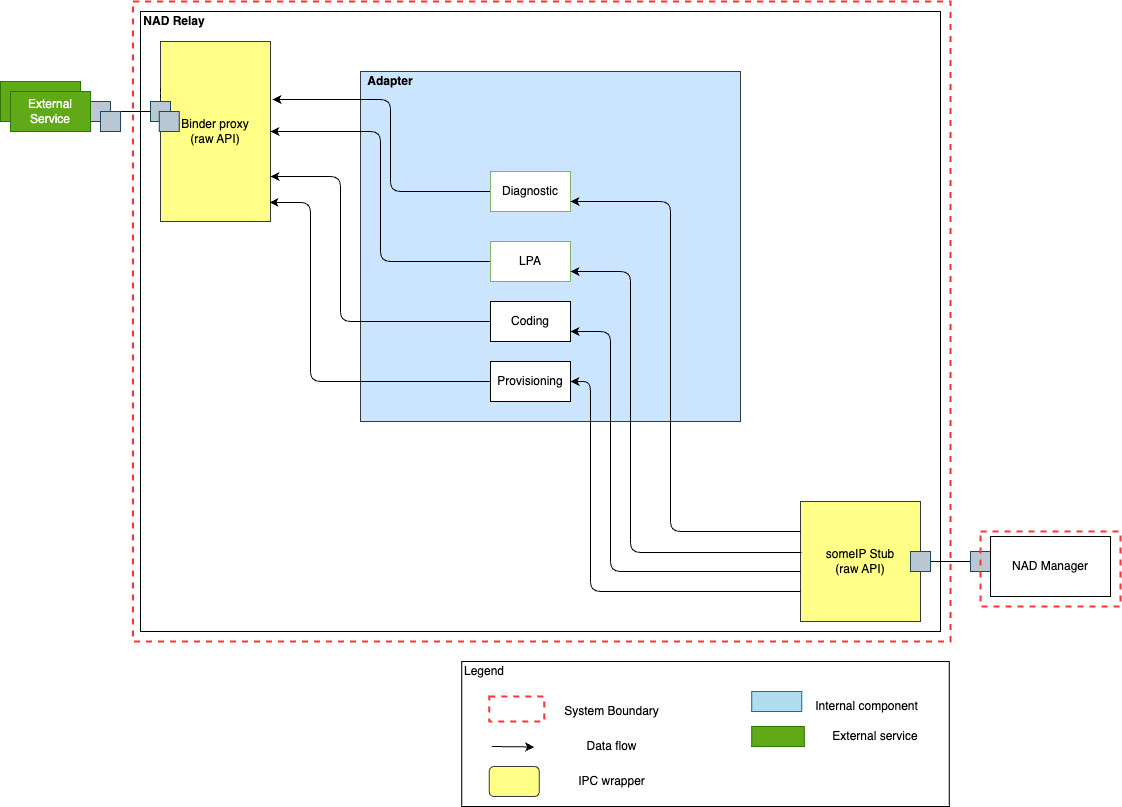

The diagram above was exported from draw.io. Its source (the exported page's mxGraphModel, read from the mxfile embedded in the PNG):
<mxGraphModel dx="2074" dy="1129" grid="1" gridSize="10" guides="1" tooltips="1" connect="1" arrows="1" fold="1" page="1" pageScale="1" pageWidth="850" pageHeight="1100" math="0" shadow="0">
  <root>
    <mxCell id="qJhfg4xTOjkHdJJhODWd-0" />
    <mxCell id="qJhfg4xTOjkHdJJhODWd-1" parent="qJhfg4xTOjkHdJJhODWd-0" />
    <mxCell id="qJhfg4xTOjkHdJJhODWd-2" value="" style="shape=folder;fontStyle=1;tabWidth=860;tabHeight=0;tabPosition=left;html=1;boundedLbl=1;fillColor=none;" parent="qJhfg4xTOjkHdJJhODWd-1" vertex="1">
      <mxGeometry x="530" y="320" width="800" height="620" as="geometry" />
    </mxCell>
    <mxCell id="qJhfg4xTOjkHdJJhODWd-3" value="&lt;b&gt;NAD Relay&lt;/b&gt;" style="text;html=1;strokeColor=none;fillColor=none;align=center;verticalAlign=middle;whiteSpace=wrap;rounded=0;" parent="qJhfg4xTOjkHdJJhODWd-1" vertex="1">
      <mxGeometry x="523.75" y="320" width="80" height="20" as="geometry" />
    </mxCell>
    <mxCell id="qJhfg4xTOjkHdJJhODWd-5" value="someIP Stub&lt;br&gt;(raw API)" style="rounded=0;whiteSpace=wrap;html=1;fillColor=#ffff88;strokeColor=#36393d;" parent="qJhfg4xTOjkHdJJhODWd-1" vertex="1">
      <mxGeometry x="1190" y="810" width="120" height="120" as="geometry" />
    </mxCell>
    <mxCell id="qJhfg4xTOjkHdJJhODWd-24" value="Binder proxy&lt;br&gt;(raw API)" style="rounded=0;whiteSpace=wrap;html=1;fillColor=#ffff88;strokeColor=#36393d;" parent="qJhfg4xTOjkHdJJhODWd-1" vertex="1">
      <mxGeometry x="550" y="350" width="110" height="180" as="geometry" />
    </mxCell>
    <mxCell id="qJhfg4xTOjkHdJJhODWd-42" style="edgeStyle=orthogonalEdgeStyle;rounded=0;orthogonalLoop=1;jettySize=auto;html=1;exitX=1;exitY=0.5;exitDx=0;exitDy=0;entryX=0;entryY=0.5;entryDx=0;entryDy=0;endArrow=none;endFill=0;strokeColor=#000000;" parent="qJhfg4xTOjkHdJJhODWd-1" source="qJhfg4xTOjkHdJJhODWd-43" target="qJhfg4xTOjkHdJJhODWd-44" edge="1">
      <mxGeometry relative="1" as="geometry" />
    </mxCell>
    <mxCell id="qJhfg4xTOjkHdJJhODWd-43" value="" style="whiteSpace=wrap;html=1;aspect=fixed;fillColor=#bac8d3;strokeColor=#23445d;" parent="qJhfg4xTOjkHdJJhODWd-1" vertex="1">
      <mxGeometry x="1300" y="860" width="20" height="20" as="geometry" />
    </mxCell>
    <mxCell id="qJhfg4xTOjkHdJJhODWd-44" value="" style="whiteSpace=wrap;html=1;aspect=fixed;fillColor=#bac8d3;strokeColor=#23445d;" parent="qJhfg4xTOjkHdJJhODWd-1" vertex="1">
      <mxGeometry x="1360" y="860" width="20" height="20" as="geometry" />
    </mxCell>
    <mxCell id="qJhfg4xTOjkHdJJhODWd-50" style="edgeStyle=orthogonalEdgeStyle;rounded=0;orthogonalLoop=1;jettySize=auto;html=1;exitX=0.5;exitY=1;exitDx=0;exitDy=0;entryX=0;entryY=0.25;entryDx=0;entryDy=0;dashed=1;endArrow=none;endFill=0;strokeColor=#000000;" parent="qJhfg4xTOjkHdJJhODWd-1" source="qJhfg4xTOjkHdJJhODWd-51" target="qJhfg4xTOjkHdJJhODWd-24" edge="1">
      <mxGeometry relative="1" as="geometry" />
    </mxCell>
    <mxCell id="qJhfg4xTOjkHdJJhODWd-51" value="" style="whiteSpace=wrap;html=1;aspect=fixed;fillColor=#bac8d3;strokeColor=#23445d;" parent="qJhfg4xTOjkHdJJhODWd-1" vertex="1">
      <mxGeometry x="540" y="410" width="20" height="20" as="geometry" />
    </mxCell>
    <mxCell id="qJhfg4xTOjkHdJJhODWd-64" value="" style="rounded=0;whiteSpace=wrap;html=1;strokeColor=#36393d;fillColor=#cce5ff;" parent="qJhfg4xTOjkHdJJhODWd-1" vertex="1">
      <mxGeometry x="750" y="380" width="380" height="350" as="geometry" />
    </mxCell>
    <mxCell id="qJhfg4xTOjkHdJJhODWd-65" value="&lt;b&gt;Adapter&lt;/b&gt;" style="text;html=1;strokeColor=none;fillColor=none;align=center;verticalAlign=middle;whiteSpace=wrap;rounded=0;" parent="qJhfg4xTOjkHdJJhODWd-1" vertex="1">
      <mxGeometry x="760" y="380" width="40" height="20" as="geometry" />
    </mxCell>
    <mxCell id="qJhfg4xTOjkHdJJhODWd-67" style="edgeStyle=orthogonalEdgeStyle;orthogonalLoop=1;jettySize=auto;html=1;exitX=1;exitY=0.5;exitDx=0;exitDy=0;entryX=0;entryY=0.75;entryDx=0;entryDy=0;strokeWidth=1;rounded=1;endArrow=none;endFill=0;startArrow=classic;startFill=1;" parent="qJhfg4xTOjkHdJJhODWd-1" source="qJhfg4xTOjkHdJJhODWd-66" target="qJhfg4xTOjkHdJJhODWd-5" edge="1">
      <mxGeometry relative="1" as="geometry">
        <Array as="points">
          <mxPoint x="980" y="690" />
          <mxPoint x="980" y="900" />
        </Array>
      </mxGeometry>
    </mxCell>
    <mxCell id="qJhfg4xTOjkHdJJhODWd-69" style="edgeStyle=orthogonalEdgeStyle;rounded=1;orthogonalLoop=1;jettySize=auto;html=1;exitX=0;exitY=0.5;exitDx=0;exitDy=0;entryX=0.991;entryY=0.894;entryDx=0;entryDy=0;entryPerimeter=0;startArrow=none;startFill=0;endArrow=classic;endFill=1;strokeWidth=1;" parent="qJhfg4xTOjkHdJJhODWd-1" source="qJhfg4xTOjkHdJJhODWd-66" target="qJhfg4xTOjkHdJJhODWd-24" edge="1">
      <mxGeometry relative="1" as="geometry">
        <Array as="points">
          <mxPoint x="700" y="690" />
          <mxPoint x="700" y="511" />
        </Array>
      </mxGeometry>
    </mxCell>
    <mxCell id="qJhfg4xTOjkHdJJhODWd-66" value="Provisioning" style="rounded=0;whiteSpace=wrap;html=1;" parent="qJhfg4xTOjkHdJJhODWd-1" vertex="1">
      <mxGeometry x="880" y="670" width="80" height="40" as="geometry" />
    </mxCell>
    <mxCell id="qJhfg4xTOjkHdJJhODWd-71" style="edgeStyle=orthogonalEdgeStyle;rounded=1;orthogonalLoop=1;jettySize=auto;html=1;exitX=0;exitY=0.5;exitDx=0;exitDy=0;entryX=1;entryY=0.75;entryDx=0;entryDy=0;startArrow=none;startFill=0;endArrow=classic;endFill=1;strokeWidth=1;" parent="qJhfg4xTOjkHdJJhODWd-1" source="qJhfg4xTOjkHdJJhODWd-68" target="qJhfg4xTOjkHdJJhODWd-24" edge="1">
      <mxGeometry relative="1" as="geometry">
        <Array as="points">
          <mxPoint x="730" y="630" />
          <mxPoint x="730" y="485" />
        </Array>
      </mxGeometry>
    </mxCell>
    <mxCell id="qJhfg4xTOjkHdJJhODWd-68" value="Coding" style="rounded=0;whiteSpace=wrap;html=1;" parent="qJhfg4xTOjkHdJJhODWd-1" vertex="1">
      <mxGeometry x="880" y="610" width="80" height="40" as="geometry" />
    </mxCell>
    <mxCell id="qJhfg4xTOjkHdJJhODWd-74" style="edgeStyle=orthogonalEdgeStyle;rounded=1;orthogonalLoop=1;jettySize=auto;html=1;exitX=0;exitY=0.5;exitDx=0;exitDy=0;entryX=1;entryY=0.5;entryDx=0;entryDy=0;startArrow=none;startFill=0;endArrow=classic;endFill=1;strokeWidth=1;" parent="qJhfg4xTOjkHdJJhODWd-1" source="qJhfg4xTOjkHdJJhODWd-72" target="qJhfg4xTOjkHdJJhODWd-24" edge="1">
      <mxGeometry relative="1" as="geometry" />
    </mxCell>
    <mxCell id="qJhfg4xTOjkHdJJhODWd-72" value="LPA" style="rounded=0;whiteSpace=wrap;html=1;strokeColor=#82b366;fillColor=#FFFFFF;gradientColor=none;" parent="qJhfg4xTOjkHdJJhODWd-1" vertex="1">
      <mxGeometry x="880" y="550" width="80" height="40" as="geometry" />
    </mxCell>
    <mxCell id="qJhfg4xTOjkHdJJhODWd-77" style="edgeStyle=orthogonalEdgeStyle;rounded=1;orthogonalLoop=1;jettySize=auto;html=1;exitX=0;exitY=0.5;exitDx=0;exitDy=0;entryX=1.018;entryY=0.322;entryDx=0;entryDy=0;entryPerimeter=0;startArrow=none;startFill=0;endArrow=classic;endFill=1;strokeWidth=1;" parent="qJhfg4xTOjkHdJJhODWd-1" source="qJhfg4xTOjkHdJJhODWd-75" target="qJhfg4xTOjkHdJJhODWd-24" edge="1">
      <mxGeometry relative="1" as="geometry">
        <Array as="points">
          <mxPoint x="780" y="500" />
          <mxPoint x="780" y="408" />
        </Array>
      </mxGeometry>
    </mxCell>
    <mxCell id="qJhfg4xTOjkHdJJhODWd-75" value="Diagnostic" style="rounded=0;whiteSpace=wrap;html=1;strokeColor=#82b366;fillColor=#FFFFFF;gradientColor=none;" parent="qJhfg4xTOjkHdJJhODWd-1" vertex="1">
      <mxGeometry x="880" y="480" width="80" height="40" as="geometry" />
    </mxCell>
    <mxCell id="qJhfg4xTOjkHdJJhODWd-79" style="edgeStyle=orthogonalEdgeStyle;rounded=1;orthogonalLoop=1;jettySize=auto;html=1;entryX=1;entryY=0.5;entryDx=0;entryDy=0;startArrow=none;startFill=0;endArrow=classic;endFill=1;strokeWidth=1;" parent="qJhfg4xTOjkHdJJhODWd-1" edge="1">
      <mxGeometry relative="1" as="geometry">
        <mxPoint x="1190" y="880" as="sourcePoint" />
        <mxPoint x="960" y="640" as="targetPoint" />
        <Array as="points">
          <mxPoint x="1000" y="880" />
          <mxPoint x="1000" y="640" />
        </Array>
      </mxGeometry>
    </mxCell>
    <mxCell id="qJhfg4xTOjkHdJJhODWd-80" style="edgeStyle=orthogonalEdgeStyle;rounded=1;orthogonalLoop=1;jettySize=auto;html=1;exitX=0.008;exitY=0.425;exitDx=0;exitDy=0;entryX=1;entryY=0.5;entryDx=0;entryDy=0;startArrow=none;startFill=0;endArrow=classic;endFill=1;strokeWidth=1;exitPerimeter=0;" parent="qJhfg4xTOjkHdJJhODWd-1" edge="1" source="qJhfg4xTOjkHdJJhODWd-5">
      <mxGeometry relative="1" as="geometry">
        <mxPoint x="1180" y="950" as="sourcePoint" />
        <mxPoint x="960" y="580" as="targetPoint" />
        <Array as="points">
          <mxPoint x="1020" y="861" />
          <mxPoint x="1020" y="580" />
        </Array>
      </mxGeometry>
    </mxCell>
    <mxCell id="qJhfg4xTOjkHdJJhODWd-81" style="edgeStyle=orthogonalEdgeStyle;rounded=1;orthogonalLoop=1;jettySize=auto;html=1;exitX=0;exitY=0.25;exitDx=0;exitDy=0;entryX=1;entryY=0.5;entryDx=0;entryDy=0;startArrow=none;startFill=0;endArrow=classic;endFill=1;strokeWidth=1;" parent="qJhfg4xTOjkHdJJhODWd-1" edge="1" source="qJhfg4xTOjkHdJJhODWd-5">
      <mxGeometry relative="1" as="geometry">
        <mxPoint x="1180" y="920" as="sourcePoint" />
        <mxPoint x="960" y="510" as="targetPoint" />
        <Array as="points">
          <mxPoint x="1060" y="840" />
          <mxPoint x="1060" y="510" />
        </Array>
      </mxGeometry>
    </mxCell>
    <mxCell id="jjuH7RorhVa-FvwDe_rg-0" value="" style="rounded=0;whiteSpace=wrap;html=1;" vertex="1" parent="qJhfg4xTOjkHdJJhODWd-1">
      <mxGeometry x="851.25" y="970" width="487.5" height="145" as="geometry" />
    </mxCell>
    <mxCell id="jjuH7RorhVa-FvwDe_rg-1" value="Legend" style="text;html=1;strokeColor=none;fillColor=none;align=center;verticalAlign=middle;whiteSpace=wrap;rounded=0;" vertex="1" parent="qJhfg4xTOjkHdJJhODWd-1">
      <mxGeometry x="838.75" y="970" width="70" height="20" as="geometry" />
    </mxCell>
    <mxCell id="jjuH7RorhVa-FvwDe_rg-2" value="" style="endArrow=classic;html=1;rounded=0;" edge="1" parent="qJhfg4xTOjkHdJJhODWd-1">
      <mxGeometry width="50" height="50" relative="1" as="geometry">
        <mxPoint x="881.25" y="1055" as="sourcePoint" />
        <mxPoint x="923.75" y="1055.5" as="targetPoint" />
      </mxGeometry>
    </mxCell>
    <mxCell id="jjuH7RorhVa-FvwDe_rg-4" value="System Boundary" style="text;html=1;strokeColor=none;fillColor=none;align=center;verticalAlign=middle;whiteSpace=wrap;rounded=0;" vertex="1" parent="qJhfg4xTOjkHdJJhODWd-1">
      <mxGeometry x="948.75" y="1005" width="105" height="30" as="geometry" />
    </mxCell>
    <mxCell id="jjuH7RorhVa-FvwDe_rg-5" value="Data flow" style="text;html=1;strokeColor=none;fillColor=none;align=center;verticalAlign=middle;whiteSpace=wrap;rounded=0;" vertex="1" parent="qJhfg4xTOjkHdJJhODWd-1">
      <mxGeometry x="948.75" y="1040" width="105" height="30" as="geometry" />
    </mxCell>
    <mxCell id="jjuH7RorhVa-FvwDe_rg-6" value="" style="rounded=1;whiteSpace=wrap;html=1;fillColor=#ffff88;strokeColor=#36393d;" vertex="1" parent="qJhfg4xTOjkHdJJhODWd-1">
      <mxGeometry x="878.75" y="1075" width="50" height="30" as="geometry" />
    </mxCell>
    <mxCell id="jjuH7RorhVa-FvwDe_rg-7" value="IPC wrapper" style="text;html=1;strokeColor=none;fillColor=none;align=center;verticalAlign=middle;whiteSpace=wrap;rounded=0;" vertex="1" parent="qJhfg4xTOjkHdJJhODWd-1">
      <mxGeometry x="918.75" y="1075" width="165" height="30" as="geometry" />
    </mxCell>
    <mxCell id="jjuH7RorhVa-FvwDe_rg-8" value="" style="rounded=0;whiteSpace=wrap;html=1;fillColor=#60a917;strokeColor=#2D7600;fontColor=#ffffff;" vertex="1" parent="qJhfg4xTOjkHdJJhODWd-1">
      <mxGeometry x="1141.25" y="1035" width="52.5" height="20" as="geometry" />
    </mxCell>
    <mxCell id="jjuH7RorhVa-FvwDe_rg-9" value="External service" style="text;html=1;strokeColor=none;fillColor=none;align=center;verticalAlign=middle;whiteSpace=wrap;rounded=0;" vertex="1" parent="qJhfg4xTOjkHdJJhODWd-1">
      <mxGeometry x="1190" y="1030" width="150" height="30" as="geometry" />
    </mxCell>
    <mxCell id="jjuH7RorhVa-FvwDe_rg-11" value="Internal component" style="text;html=1;strokeColor=none;fillColor=none;align=center;verticalAlign=middle;whiteSpace=wrap;rounded=0;" vertex="1" parent="qJhfg4xTOjkHdJJhODWd-1">
      <mxGeometry x="1203.75" y="1000" width="105" height="30" as="geometry" />
    </mxCell>
    <mxCell id="jjuH7RorhVa-FvwDe_rg-13" value="" style="rounded=0;whiteSpace=wrap;html=1;fillColor=none;gradientColor=#ffffff;dashed=1;strokeWidth=2;strokeColor=#FF3333;" vertex="1" parent="qJhfg4xTOjkHdJJhODWd-1">
      <mxGeometry x="878.75" y="1005" width="55" height="25" as="geometry" />
    </mxCell>
    <mxCell id="TXOIGUGWBJ_wL4sFUYWO-5" style="edgeStyle=orthogonalEdgeStyle;rounded=0;orthogonalLoop=1;jettySize=auto;html=1;exitX=1;exitY=0.5;exitDx=0;exitDy=0;entryX=0;entryY=0.5;entryDx=0;entryDy=0;endArrow=none;endFill=0;" edge="1" parent="qJhfg4xTOjkHdJJhODWd-1" source="jjuH7RorhVa-FvwDe_rg-14" target="qJhfg4xTOjkHdJJhODWd-51">
      <mxGeometry relative="1" as="geometry" />
    </mxCell>
    <mxCell id="jjuH7RorhVa-FvwDe_rg-14" value="" style="whiteSpace=wrap;html=1;aspect=fixed;fillColor=#bac8d3;strokeColor=#23445d;" vertex="1" parent="qJhfg4xTOjkHdJJhODWd-1">
      <mxGeometry x="480" y="410" width="20" height="20" as="geometry" />
    </mxCell>
    <mxCell id="jjuH7RorhVa-FvwDe_rg-16" value="" style="whiteSpace=wrap;html=1;aspect=fixed;fillColor=#bac8d3;strokeColor=#23445d;" vertex="1" parent="qJhfg4xTOjkHdJJhODWd-1">
      <mxGeometry x="548.75" y="420" width="20" height="20" as="geometry" />
    </mxCell>
    <mxCell id="jjuH7RorhVa-FvwDe_rg-17" value="" style="rounded=0;whiteSpace=wrap;html=1;fillColor=#60a917;strokeColor=#2D7600;fontColor=#ffffff;" vertex="1" parent="qJhfg4xTOjkHdJJhODWd-1">
      <mxGeometry x="390" y="390" width="80" height="40" as="geometry" />
    </mxCell>
    <mxCell id="TXOIGUGWBJ_wL4sFUYWO-1" value="NAD Manager" style="rounded=0;whiteSpace=wrap;html=1;" vertex="1" parent="qJhfg4xTOjkHdJJhODWd-1">
      <mxGeometry x="1380" y="845" width="120" height="60" as="geometry" />
    </mxCell>
    <mxCell id="TXOIGUGWBJ_wL4sFUYWO-2" value="" style="rounded=0;whiteSpace=wrap;html=1;fillColor=none;gradientColor=#ffffff;dashed=1;strokeWidth=2;strokeColor=#FF3333;" vertex="1" parent="qJhfg4xTOjkHdJJhODWd-1">
      <mxGeometry x="1370" y="840" width="140" height="75" as="geometry" />
    </mxCell>
    <mxCell id="TXOIGUGWBJ_wL4sFUYWO-6" value="External Service" style="rounded=0;whiteSpace=wrap;html=1;fillColor=#60a917;strokeColor=#2D7600;fontColor=#ffffff;" vertex="1" parent="qJhfg4xTOjkHdJJhODWd-1">
      <mxGeometry x="400" y="400" width="80" height="40" as="geometry" />
    </mxCell>
    <mxCell id="TXOIGUGWBJ_wL4sFUYWO-8" value="" style="whiteSpace=wrap;html=1;aspect=fixed;fillColor=#bac8d3;strokeColor=#23445d;" vertex="1" parent="qJhfg4xTOjkHdJJhODWd-1">
      <mxGeometry x="490" y="420" width="20" height="20" as="geometry" />
    </mxCell>
    <mxCell id="TXOIGUGWBJ_wL4sFUYWO-9" value="" style="rounded=0;whiteSpace=wrap;html=1;fillColor=none;gradientColor=#ffffff;dashed=1;strokeWidth=2;strokeColor=#FF3333;" vertex="1" parent="qJhfg4xTOjkHdJJhODWd-1">
      <mxGeometry x="522.5" y="310" width="817.5" height="640" as="geometry" />
    </mxCell>
    <mxCell id="TXOIGUGWBJ_wL4sFUYWO-10" value="" style="rounded=0;whiteSpace=wrap;html=1;fillColor=#b1ddf0;strokeColor=#10739e;" vertex="1" parent="qJhfg4xTOjkHdJJhODWd-1">
      <mxGeometry x="1141.25" y="1000" width="50" height="20" as="geometry" />
    </mxCell>
  </root>
</mxGraphModel>